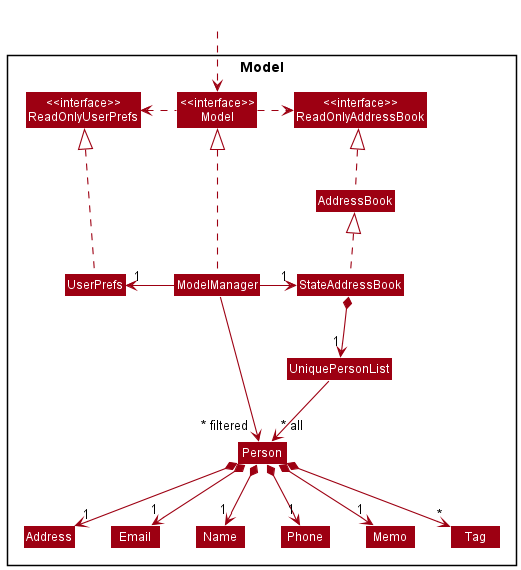

The diagram above was rendered by PlantUML. Its source (embedded in the PNG):
@startuml
!include style.puml
skinparam arrowThickness 1.1
skinparam arrowColor MODEL_COLOR
skinparam classBackgroundColor MODEL_COLOR



Package Model <<Rectangle>>{
Class "<<interface>>\nReadOnlyAddressBook" as ReadOnlyAddressBook
Class "<<interface>>\nReadOnlyUserPrefs" as ReadOnlyUserPrefs
Class "<<interface>>\nModel" as Model
Class AddressBook
Class StateAddressBook
Class ModelManager
Class UserPrefs

Class UniquePersonList
Class Person
Class Address
Class Email
Class Name
Class Phone
Class Memo
Class Tag
}

Class HiddenOutside #FFFFFF
HiddenOutside ..> Model

AddressBook .up.|> ReadOnlyAddressBook
StateAddressBook .up.|> AddressBook

ModelManager .up.|> Model
Model .left.> ReadOnlyUserPrefs
Model .right.> ReadOnlyAddressBook
ModelManager -left-> "1" StateAddressBook
ModelManager -right-> "1" UserPrefs
UserPrefs .up.|> ReadOnlyUserPrefs

StateAddressBook *--> "1" UniquePersonList
UniquePersonList --> "~* all" Person
Person *--> "1" Name
Person *--> "1" Phone
Person *--> "1" Email
Person *--> "1" Address
Person *--> "1"Memo
Person *--> "*" Tag



ModelManager -->"~* filtered" Person
@enduml